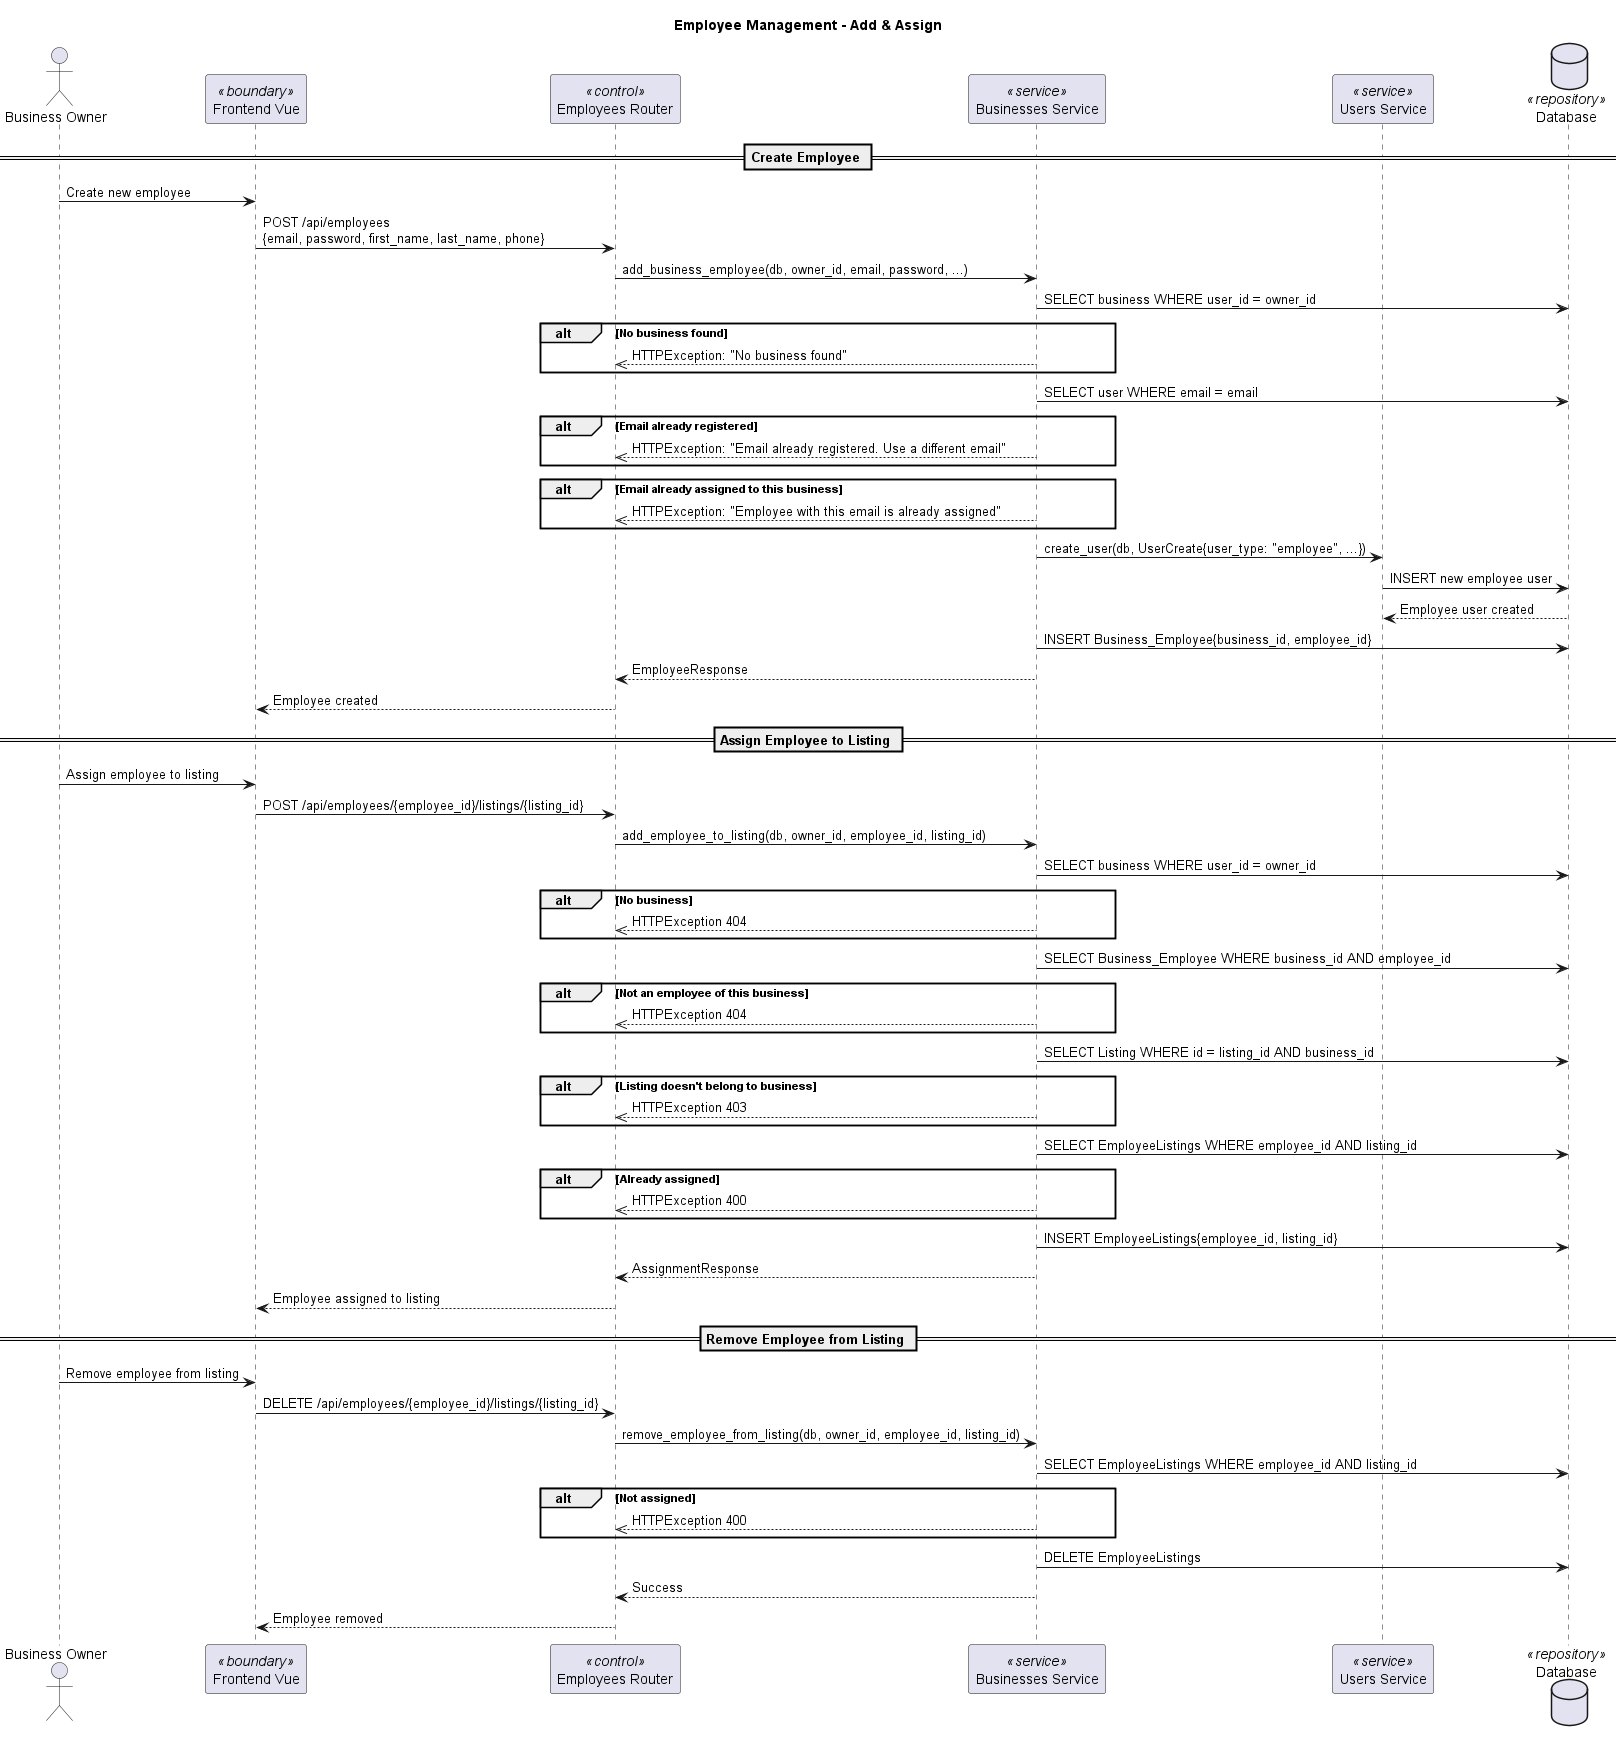

The diagram above was rendered by PlantUML. Its source (embedded in the PNG):
@startuml
title Employee Management - Add & Assign

actor "Business Owner" as BO
participant "Frontend Vue" as Frontend <<boundary>>
participant "Employees Router" as EmployeesRouter <<control>>
participant "Businesses Service" as BusinessesService <<service>>
participant "Users Service" as UsersService <<service>>
database "Database" as DB <<repository>>

== Create Employee ==

BO -> Frontend: Create new employee
Frontend -> EmployeesRouter: POST /api/employees\n{email, password, first_name, last_name, phone}
EmployeesRouter -> BusinessesService: add_business_employee(db, owner_id, email, password, ...)

BusinessesService -> DB: SELECT business WHERE user_id = owner_id
alt No business found
    BusinessesService -->> EmployeesRouter: HTTPException: "No business found"
end

BusinessesService -> DB: SELECT user WHERE email = email
alt Email already registered
    BusinessesService -->> EmployeesRouter: HTTPException: "Email already registered. Use a different email"
end

alt Email already assigned to this business
    BusinessesService -->> EmployeesRouter: HTTPException: "Employee with this email is already assigned"
end

BusinessesService -> UsersService: create_user(db, UserCreate{user_type: "employee", ...})
UsersService -> DB: INSERT new employee user
DB --> UsersService: Employee user created

BusinessesService -> DB: INSERT Business_Employee{business_id, employee_id}
BusinessesService --> EmployeesRouter: EmployeeResponse
EmployeesRouter --> Frontend: Employee created

== Assign Employee to Listing ==

BO -> Frontend: Assign employee to listing
Frontend -> EmployeesRouter: POST /api/employees/{employee_id}/listings/{listing_id}
EmployeesRouter -> BusinessesService: add_employee_to_listing(db, owner_id, employee_id, listing_id)

BusinessesService -> DB: SELECT business WHERE user_id = owner_id
alt No business
    BusinessesService -->> EmployeesRouter: HTTPException 404
end

BusinessesService -> DB: SELECT Business_Employee WHERE business_id AND employee_id
alt Not an employee of this business
    BusinessesService -->> EmployeesRouter: HTTPException 404
end

BusinessesService -> DB: SELECT Listing WHERE id = listing_id AND business_id
alt Listing doesn't belong to business
    BusinessesService -->> EmployeesRouter: HTTPException 403
end

BusinessesService -> DB: SELECT EmployeeListings WHERE employee_id AND listing_id
alt Already assigned
    BusinessesService -->> EmployeesRouter: HTTPException 400
end

BusinessesService -> DB: INSERT EmployeeListings{employee_id, listing_id}
BusinessesService --> EmployeesRouter: AssignmentResponse
EmployeesRouter --> Frontend: Employee assigned to listing

== Remove Employee from Listing ==

BO -> Frontend: Remove employee from listing
Frontend -> EmployeesRouter: DELETE /api/employees/{employee_id}/listings/{listing_id}
EmployeesRouter -> BusinessesService: remove_employee_from_listing(db, owner_id, employee_id, listing_id)

BusinessesService -> DB: SELECT EmployeeListings WHERE employee_id AND listing_id
alt Not assigned
    BusinessesService -->> EmployeesRouter: HTTPException 400
end

BusinessesService -> DB: DELETE EmployeeListings
BusinessesService --> EmployeesRouter: Success
EmployeesRouter --> Frontend: Employee removed

@enduml